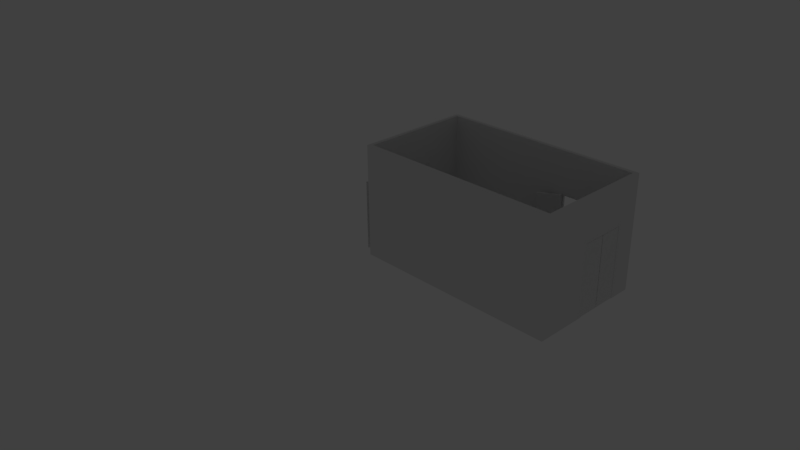 # Source: EPSI.blend  (saved by Blender 2.73.0; exported with 4.5.12 LTS)
import bpy
from mathutils import Matrix  # noqa: F401  (used for matrix-valued properties, if any)

bpy.ops.wm.read_factory_settings(use_empty=True)
scene = bpy.context.scene
scene.name = 'Scene'

# ---- collections
col_collection_1 = bpy.data.collections.new('Collection 1'); scene.collection.children.link(col_collection_1)
col_collection_1.hide_render = True
col_collection_1.hide_viewport = True
col_collection_2 = bpy.data.collections.new('Collection 2'); scene.collection.children.link(col_collection_2)

# ---- materials (node trees are filled in below, after node groups)
mat_door_material = bpy.data.materials.new('Door_material')
mat_door_material.alpha_threshold = 0.0
mat_door_material.roughness = 0.5

# ---- material node trees
mat_door_material.use_nodes = True; mat_door_material.node_tree.nodes.clear()
_N = mat_door_material.node_tree.nodes; _L = mat_door_material.node_tree.links
n0 = _N.new('ShaderNodeOutputMaterial'); n0.name = 'Material Output'; n0.location = (1100, 160)
n1 = _N.new('ShaderNodeBsdfDiffuse'); n1.name = 'Diffuse BSDF'; n1.location = (200, 320)
n1.label = 'Diffuse BSDF'
n2 = _N.new('ShaderNodeBsdfAnisotropic'); n2.name = 'Glossy_0'; n2.location = (200, 0)
n2.distribution = 'GGX'
n2.inputs[1].default_value = 0.4472
n3 = _N.new('ShaderNodeMixShader'); n3.name = 'Mix_0'; n3.location = (500, 160)
n3.inputs[0].default_value = 0.1
_L.new(n1.outputs[0], n3.inputs[1])
_L.new(n2.outputs[0], n3.inputs[2])
_L.new(n3.outputs[0], n0.inputs[0])
n0.is_active_output = True

# ---- world
world_world = bpy.data.worlds.new('World'); scene.world = world_world
world_world.color = (0.05088, 0.05088, 0.05088)
world_world.use_sun_shadow = False
world_world.sun_shadow_jitter_overblur = 0.0
world_world.cycles.sampling_method = 'MANUAL'
world_world.cycles.sample_map_resolution = 256

# ---- cameras
cam_camera = bpy.data.cameras.new('Camera')
cam_camera.clip_end = 100.0
cam_camera.lens = 35.0
cam_camera.sensor_width = 32.0
cam_camera.sensor_height = 18.0
cam_camera.ortho_scale = 7.314
cam_camera.dof.focus_distance = 0.0

# ---- lights
light_lamp = bpy.data.lights.new('Lamp', 'POINT')
light_lamp.transmission_factor = 0.0
light_lamp.cutoff_distance = 30.0
light_lamp.energy = 100.0
light_lamp.shadow_buffer_clip_start = 1.001
light_lamp.shadow_soft_size = 0.1
light_lamp.shadow_maximum_resolution = 0.006
light_lamp.use_absolute_resolution = True
light_lamp.cycles.use_multiple_importance_sampling = False

# ---- meshes
me_room_009 = bpy.data.meshes.new('Room.009')
me_room_009.from_pydata([(0.0, 0.0, 1.5), (0.0, 0.0, 0.0), (2.68, 0.0, 1.5), (2.68, 0.0, 0.0), (2.68, -1.48, 1.5), (2.68, -1.48, 0.0), (-4.441e-16, -1.48, 1.5), (-4.441e-16, -1.48, 0.0)], [], [(0, 1, 3, 2), (2, 3, 5, 4), (4, 5, 7, 6), (0, 6, 7, 1)])
_uv = me_room_009.uv_layers.new(name='UVMap')
_uv.uv.foreach_set('vector', [1.0, 0.1803, 1.0, 4.25e-05, 0.6779, 4.254e-05, 0.6779, 0.1803, 0.6779, 0.1803, 0.6779, 4.254e-05, 0.5, 4.256e-05, 0.5, 0.1803, 0.5, 0.1803, 0.5, 4.256e-05, 0.1779, 4.248e-05, 0.1779, 0.1803, 4.246e-05, 0.1803, 0.1779, 0.1803, 0.1779, 4.248e-05, 4.25e-05, 4.246e-05])
me_room_009.use_remesh_preserve_volume = False
me_room_009.use_remesh_preserve_attributes = False
me_room_009.use_mirror_vertex_groups = False
me_room_009.update()
me_ctrl_baseboard_003 = bpy.data.meshes.new('CTRL_Baseboard.003')
me_ctrl_baseboard_003.from_pydata([(-0.35, 0.0, 0.0), (-0.35, 0.4, 0.0), (0.35, 0.4, 0.0), (0.35, 0.0, 0.0), (-0.35, 0.0, 0.4), (-0.35, 0.4, 0.4), (0.35, 0.4, 0.4), (0.35, 0.0, 0.4)], [], [(0, 4, 5, 1), (2, 6, 7, 3)])
me_ctrl_baseboard_003.use_remesh_preserve_volume = False
me_ctrl_baseboard_003.use_remesh_preserve_attributes = False
me_ctrl_baseboard_003.use_mirror_vertex_groups = False
me_ctrl_baseboard_003.update()
me_ctrl_hole_003 = bpy.data.meshes.new('CTRL_Hole.003')
me_ctrl_hole_003.from_pydata([(-0.349, 0.0, 0.0), (-0.349, 0.05, 0.0), (0.349, 0.05, 0.0), (0.349, 0.0, 0.0), (-0.349, 0.0, 0.99), (-0.349, 0.05, 0.99), (0.349, 0.05, 0.99), (0.349, 0.0, 0.99)], [], [(0, 1, 2, 3), (0, 4, 5, 1), (1, 5, 6, 2), (3, 7, 4, 0), (2, 6, 7, 3), (5, 4, 7, 6)])
me_ctrl_hole_003.use_remesh_preserve_volume = False
me_ctrl_hole_003.use_remesh_preserve_attributes = False
me_ctrl_hole_003.use_mirror_vertex_groups = False
me_ctrl_hole_003.update()
me_doorframe_003 = bpy.data.meshes.new('Doorframe.003')
me_doorframe_003.from_pydata([(-0.35, -0.01667, 0.0), (-0.35, 0.03333, 0.0), (-0.3, 0.03333, 0.0), (-0.35, -0.01667, 0.99), (-0.35, 0.03333, 0.99), (0.35, 0.03333, 0.99), (0.35, -0.01667, 0.99), (0.3, -0.01667, 0.94), (-0.3, 0.03333, 0.94), (0.3, -0.01667, 0.0), (0.35, -0.01667, 0.0), (0.35, 0.03333, 0.0), (0.3, 0.008333, 0.94), (-0.3, 0.008333, 0.94), (-0.3, 0.008333, 0.0), (-0.28, 0.008333, 0.94), (-0.28, 0.008333, 0.0), (-0.28, 0.03333, 0.94), (-0.28, 0.03333, 0.0), (0.3, 0.008333, 0.0), (-0.3, -0.01667, 0.94), (-0.3, -0.01667, 0.0), (0.3, 0.03333, 0.94), (0.3, 0.03333, 0.0), (0.28, 0.03333, 0.0), (0.28, 0.008333, 0.0), (0.28, 0.03333, 0.94), (0.28, 0.008333, 0.92), (0.28, 0.008333, 0.94), (-0.28, 0.03333, 0.92), (-0.28, 0.008333, 0.92), (0.28, 0.03333, 0.92)], [], [(3, 4, 1, 0), (7, 12, 19, 9), (4, 3, 6, 5), (10, 11, 5, 6), (13, 20, 21, 14), (17, 15, 16, 18), (11, 23, 22, 5), (20, 13, 12, 7), (20, 3, 0, 21), (9, 10, 6, 7), (13, 14, 16, 15), (4, 8, 2, 1), (29, 30, 27, 31), (7, 6, 3, 20), (8, 4, 5, 22), (14, 2, 18, 16), (17, 18, 2, 8), (28, 25, 19, 12), (28, 26, 24, 25), (25, 24, 23, 19), (22, 23, 24, 26), (29, 31, 26, 17), (15, 28, 27, 30), (8, 22, 26)])
me_doorframe_003.materials.append(mat_door_material)
me_doorframe_003.use_remesh_preserve_volume = False
me_doorframe_003.use_remesh_preserve_attributes = False
me_doorframe_003.use_mirror_vertex_groups = False
me_doorframe_003.update()
me_door_007 = bpy.data.meshes.new('Door.007')
me_door_007.from_pydata([(-0.296, 0.0, -0.491), (-0.296, 0.019, -0.491), (0.0, 0.019, -0.491), (0.0, 0.0, -0.491), (-0.296, 0.0, 0.439), (-0.296, 0.019, 0.439), (0.0, 0.019, 0.439), (0.0, 0.0, 0.439)], [], [(4, 5, 1, 0), (5, 6, 2, 1), (6, 7, 3, 2), (7, 4, 0, 3), (0, 1, 2, 3), (7, 6, 5, 4)])
me_door_007.materials.append(mat_door_material)
me_door_007.use_remesh_preserve_volume = False
me_door_007.use_remesh_preserve_attributes = False
me_door_007.use_mirror_vertex_groups = False
me_door_007.update()
me_door_006 = bpy.data.meshes.new('Door.006')
me_door_006.from_pydata([(0.0, 0.0, -0.491), (0.0, 0.019, -0.491), (0.296, 0.019, -0.491), (0.296, 0.0, -0.491), (0.0, 0.0, 0.439), (0.0, 0.019, 0.439), (0.296, 0.019, 0.439), (0.296, 0.0, 0.439)], [], [(4, 5, 1, 0), (5, 6, 2, 1), (6, 7, 3, 2), (7, 4, 0, 3), (0, 1, 2, 3), (7, 6, 5, 4)])
me_door_006.materials.append(mat_door_material)
me_door_006.use_remesh_preserve_volume = False
me_door_006.use_remesh_preserve_attributes = False
me_door_006.use_mirror_vertex_groups = False
me_door_006.update()
me_ctrl_baseboard_002 = bpy.data.meshes.new('CTRL_Baseboard.002')
me_ctrl_baseboard_002.from_pydata([(-0.35, 0.0, 0.0), (-0.35, 0.4, 0.0), (0.35, 0.4, 0.0), (0.35, 0.0, 0.0), (-0.35, 0.0, 0.4), (-0.35, 0.4, 0.4), (0.35, 0.4, 0.4), (0.35, 0.0, 0.4)], [], [(0, 4, 5, 1), (2, 6, 7, 3)])
me_ctrl_baseboard_002.use_remesh_preserve_volume = False
me_ctrl_baseboard_002.use_remesh_preserve_attributes = False
me_ctrl_baseboard_002.use_mirror_vertex_groups = False
me_ctrl_baseboard_002.update()
me_ctrl_hole_002 = bpy.data.meshes.new('CTRL_Hole.002')
me_ctrl_hole_002.from_pydata([(-0.349, 0.0, 0.0), (-0.349, 0.05, 0.0), (0.349, 0.05, 0.0), (0.349, 0.0, 0.0), (-0.349, 0.0, 0.99), (-0.349, 0.05, 0.99), (0.349, 0.05, 0.99), (0.349, 0.0, 0.99)], [], [(0, 1, 2, 3), (0, 4, 5, 1), (1, 5, 6, 2), (3, 7, 4, 0), (2, 6, 7, 3), (5, 4, 7, 6)])
me_ctrl_hole_002.use_remesh_preserve_volume = False
me_ctrl_hole_002.use_remesh_preserve_attributes = False
me_ctrl_hole_002.use_mirror_vertex_groups = False
me_ctrl_hole_002.update()
me_doorframe_002 = bpy.data.meshes.new('Doorframe.002')
me_doorframe_002.from_pydata([(-0.35, -0.01667, 0.0), (-0.35, 0.03333, 0.0), (-0.3, 0.03333, 0.0), (-0.35, -0.01667, 0.99), (-0.35, 0.03333, 0.99), (0.35, 0.03333, 0.99), (0.35, -0.01667, 0.99), (0.3, -0.01667, 0.94), (-0.3, 0.03333, 0.94), (0.3, -0.01667, 0.0), (0.35, -0.01667, 0.0), (0.35, 0.03333, 0.0), (0.3, 0.008333, 0.94), (-0.3, 0.008333, 0.94), (-0.3, 0.008333, 0.0), (-0.28, 0.008333, 0.94), (-0.28, 0.008333, 0.0), (-0.28, 0.03333, 0.94), (-0.28, 0.03333, 0.0), (0.3, 0.008333, 0.0), (-0.3, -0.01667, 0.94), (-0.3, -0.01667, 0.0), (0.3, 0.03333, 0.94), (0.3, 0.03333, 0.0), (0.28, 0.03333, 0.0), (0.28, 0.008333, 0.0), (0.28, 0.03333, 0.94), (0.28, 0.008333, 0.92), (0.28, 0.008333, 0.94), (-0.28, 0.03333, 0.92), (-0.28, 0.008333, 0.92), (0.28, 0.03333, 0.92)], [], [(3, 4, 1, 0), (7, 12, 19, 9), (4, 3, 6, 5), (10, 11, 5, 6), (13, 20, 21, 14), (17, 15, 16, 18), (11, 23, 22, 5), (20, 13, 12, 7), (20, 3, 0, 21), (9, 10, 6, 7), (13, 14, 16, 15), (4, 8, 2, 1), (29, 30, 27, 31), (7, 6, 3, 20), (8, 4, 5, 22), (14, 2, 18, 16), (17, 18, 2, 8), (28, 25, 19, 12), (28, 26, 24, 25), (25, 24, 23, 19), (22, 23, 24, 26), (29, 31, 26, 17), (15, 28, 27, 30), (8, 22, 26)])
me_doorframe_002.materials.append(mat_door_material)
me_doorframe_002.use_remesh_preserve_volume = False
me_doorframe_002.use_remesh_preserve_attributes = False
me_doorframe_002.use_mirror_vertex_groups = False
me_doorframe_002.update()
me_door_005 = bpy.data.meshes.new('Door.005')
me_door_005.from_pydata([(-0.296, 0.0, -0.491), (-0.296, 0.019, -0.491), (0.0, 0.019, -0.491), (0.0, 0.0, -0.491), (-0.296, 0.0, 0.439), (-0.296, 0.019, 0.439), (0.0, 0.019, 0.439), (0.0, 0.0, 0.439)], [], [(4, 5, 1, 0), (5, 6, 2, 1), (6, 7, 3, 2), (7, 4, 0, 3), (0, 1, 2, 3), (7, 6, 5, 4)])
me_door_005.materials.append(mat_door_material)
me_door_005.use_remesh_preserve_volume = False
me_door_005.use_remesh_preserve_attributes = False
me_door_005.use_mirror_vertex_groups = False
me_door_005.update()
me_door_004 = bpy.data.meshes.new('Door.004')
me_door_004.from_pydata([(0.0, 0.0, -0.491), (0.0, 0.019, -0.491), (0.296, 0.019, -0.491), (0.296, 0.0, -0.491), (0.0, 0.0, 0.439), (0.0, 0.019, 0.439), (0.296, 0.019, 0.439), (0.296, 0.0, 0.439)], [], [(4, 5, 1, 0), (5, 6, 2, 1), (6, 7, 3, 2), (7, 4, 0, 3), (0, 1, 2, 3), (7, 6, 5, 4)])
me_door_004.materials.append(mat_door_material)
me_door_004.use_remesh_preserve_volume = False
me_door_004.use_remesh_preserve_attributes = False
me_door_004.use_mirror_vertex_groups = False
me_door_004.update()
me_ctrl_baseboard_001 = bpy.data.meshes.new('CTRL_Baseboard.001')
me_ctrl_baseboard_001.from_pydata([(-0.35, 0.0, 0.0), (-0.35, 0.4, 0.0), (0.35, 0.4, 0.0), (0.35, 0.0, 0.0), (-0.35, 0.0, 0.4), (-0.35, 0.4, 0.4), (0.35, 0.4, 0.4), (0.35, 0.0, 0.4)], [], [(0, 4, 5, 1), (2, 6, 7, 3)])
me_ctrl_baseboard_001.use_remesh_preserve_volume = False
me_ctrl_baseboard_001.use_remesh_preserve_attributes = False
me_ctrl_baseboard_001.use_mirror_vertex_groups = False
me_ctrl_baseboard_001.update()
me_ctrl_hole_001 = bpy.data.meshes.new('CTRL_Hole.001')
me_ctrl_hole_001.from_pydata([(-0.349, 0.0, 0.0), (-0.349, 0.05, 0.0), (0.349, 0.05, 0.0), (0.349, 0.0, 0.0), (-0.349, 0.0, 0.99), (-0.349, 0.05, 0.99), (0.349, 0.05, 0.99), (0.349, 0.0, 0.99)], [], [(0, 1, 2, 3), (0, 4, 5, 1), (1, 5, 6, 2), (3, 7, 4, 0), (2, 6, 7, 3), (5, 4, 7, 6)])
me_ctrl_hole_001.use_remesh_preserve_volume = False
me_ctrl_hole_001.use_remesh_preserve_attributes = False
me_ctrl_hole_001.use_mirror_vertex_groups = False
me_ctrl_hole_001.update()
me_doorframe_001 = bpy.data.meshes.new('Doorframe.001')
me_doorframe_001.from_pydata([(-0.35, -0.01667, 0.0), (-0.35, 0.03333, 0.0), (-0.3, 0.03333, 0.0), (-0.35, -0.01667, 0.99), (-0.35, 0.03333, 0.99), (0.35, 0.03333, 0.99), (0.35, -0.01667, 0.99), (0.3, -0.01667, 0.94), (-0.3, 0.03333, 0.94), (0.3, -0.01667, 0.0), (0.35, -0.01667, 0.0), (0.35, 0.03333, 0.0), (0.3, 0.008333, 0.94), (-0.3, 0.008333, 0.94), (-0.3, 0.008333, 0.0), (-0.28, 0.008333, 0.94), (-0.28, 0.008333, 0.0), (-0.28, 0.03333, 0.94), (-0.28, 0.03333, 0.0), (0.3, 0.008333, 0.0), (-0.3, -0.01667, 0.94), (-0.3, -0.01667, 0.0), (0.3, 0.03333, 0.94), (0.3, 0.03333, 0.0), (0.28, 0.03333, 0.0), (0.28, 0.008333, 0.0), (0.28, 0.03333, 0.94), (0.28, 0.008333, 0.92), (0.28, 0.008333, 0.94), (-0.28, 0.03333, 0.92), (-0.28, 0.008333, 0.92), (0.28, 0.03333, 0.92)], [], [(3, 4, 1, 0), (7, 12, 19, 9), (4, 3, 6, 5), (10, 11, 5, 6), (13, 20, 21, 14), (17, 15, 16, 18), (11, 23, 22, 5), (20, 13, 12, 7), (20, 3, 0, 21), (9, 10, 6, 7), (13, 14, 16, 15), (4, 8, 2, 1), (29, 30, 27, 31), (7, 6, 3, 20), (8, 4, 5, 22), (14, 2, 18, 16), (17, 18, 2, 8), (28, 25, 19, 12), (28, 26, 24, 25), (25, 24, 23, 19), (22, 23, 24, 26), (29, 31, 26, 17), (15, 28, 27, 30), (8, 22, 26)])
me_doorframe_001.materials.append(mat_door_material)
me_doorframe_001.use_remesh_preserve_volume = False
me_doorframe_001.use_remesh_preserve_attributes = False
me_doorframe_001.use_mirror_vertex_groups = False
me_doorframe_001.update()
me_door_003 = bpy.data.meshes.new('Door.003')
me_door_003.from_pydata([(-0.296, 0.0, -0.491), (-0.296, 0.019, -0.491), (0.0, 0.019, -0.491), (0.0, 0.0, -0.491), (-0.296, 0.0, 0.439), (-0.296, 0.019, 0.439), (0.0, 0.019, 0.439), (0.0, 0.0, 0.439)], [], [(4, 5, 1, 0), (5, 6, 2, 1), (6, 7, 3, 2), (7, 4, 0, 3), (0, 1, 2, 3), (7, 6, 5, 4)])
me_door_003.materials.append(mat_door_material)
me_door_003.use_remesh_preserve_volume = False
me_door_003.use_remesh_preserve_attributes = False
me_door_003.use_mirror_vertex_groups = False
me_door_003.update()
me_door_002 = bpy.data.meshes.new('Door.002')
me_door_002.from_pydata([(0.0, 0.0, -0.491), (0.0, 0.019, -0.491), (0.296, 0.019, -0.491), (0.296, 0.0, -0.491), (0.0, 0.0, 0.439), (0.0, 0.019, 0.439), (0.296, 0.019, 0.439), (0.296, 0.0, 0.439)], [], [(4, 5, 1, 0), (5, 6, 2, 1), (6, 7, 3, 2), (7, 4, 0, 3), (0, 1, 2, 3), (7, 6, 5, 4)])
me_door_002.materials.append(mat_door_material)
me_door_002.use_remesh_preserve_volume = False
me_door_002.use_remesh_preserve_attributes = False
me_door_002.use_mirror_vertex_groups = False
me_door_002.update()
me_floor = bpy.data.meshes.new('Floor')
me_floor.from_pydata([(0.0, 0.0, 0.0), (2.68, 0.0, 0.0), (2.68, -1.48, 0.0), (-4.441e-16, -1.48, 0.0)], [], [(0, 1, 2, 3)])
_uv = me_floor.uv_layers.new(name='UVMap')
_uv.uv.foreach_set('vector', [7.43e-05, 7.439e-05, 0.9999, 7.43e-05, 0.9999, 0.5522, 7.435e-05, 0.5522])
me_floor.use_remesh_preserve_volume = False
me_floor.use_remesh_preserve_attributes = False
me_floor.use_mirror_vertex_groups = False
me_floor.update()

# ---- objects
ob_lamp = bpy.data.objects.new('Lamp', light_lamp)
ob_camera = bpy.data.objects.new('Camera', cam_camera)
ob_entree = bpy.data.objects.new('Entree', me_room_009)
ob_door_group = bpy.data.objects.new('Door_Group', None)
ob_ctrl_baseboard_002 = bpy.data.objects.new('CTRL_Baseboard.002', me_ctrl_baseboard_003)
ob_ctrl_hole_002 = bpy.data.objects.new('CTRL_Hole.002', me_ctrl_hole_003)
ob_doorframe_002 = bpy.data.objects.new('Doorframe.002', me_doorframe_003)
ob_door_005 = bpy.data.objects.new('Door.005', me_door_007)
ob_door_004 = bpy.data.objects.new('Door.004', me_door_006)
ob_door_group_002 = bpy.data.objects.new('Door_Group.002', None)
ob_ctrl_baseboard_001 = bpy.data.objects.new('CTRL_Baseboard.001', me_ctrl_baseboard_002)
ob_ctrl_hole_001 = bpy.data.objects.new('CTRL_Hole.001', me_ctrl_hole_002)
ob_doorframe_001 = bpy.data.objects.new('Doorframe.001', me_doorframe_002)
ob_door_003 = bpy.data.objects.new('Door.003', me_door_005)
ob_door_002 = bpy.data.objects.new('Door.002', me_door_004)
ob_door_group_001 = bpy.data.objects.new('Door_Group.001', None)
ob_ctrl_baseboard = bpy.data.objects.new('CTRL_Baseboard', me_ctrl_baseboard_001)
ob_ctrl_hole = bpy.data.objects.new('CTRL_Hole', me_ctrl_hole_001)
ob_doorframe = bpy.data.objects.new('Doorframe', me_doorframe_001)
ob_door_001 = bpy.data.objects.new('Door.001', me_door_003)
ob_door = bpy.data.objects.new('Door', me_door_002)
ob_floor = bpy.data.objects.new('Floor', me_floor)

# ---- transforms, parenting, visibility, modifiers, constraints
ob_lamp.location = (4.076, 1.005, 5.904)
ob_lamp.rotation_euler = (0.6503, 0.05522, 1.866)
ob_lamp.lock_rotations_4d = False
ob_lamp.empty_display_type = 'ARROWS'
ob_lamp.color = (0.0, 0.0, 0.0, 0.0)
ob_lamp.lineart.crease_threshold = 0.0
ob_camera.location = (7.481, -6.508, 5.344)
ob_camera.rotation_euler = (1.109, 0.01082, 0.8149)
ob_camera.lock_rotations_4d = False
ob_camera.empty_display_type = 'ARROWS'
ob_camera.color = (0.0, 0.0, 0.0, 0.0)
ob_camera.display_type = 'WIRE'
ob_camera.lineart.crease_threshold = 0.0
ob_entree.location = (0.02452, 1.497, 0.0)
ob_entree.lineart.crease_threshold = 0.0
_m = ob_entree.modifiers.new('Solidify', 'SOLIDIFY')
_m.thickness = 0.05
_m.use_even_offset = True
_m.use_quality_normals = True
_m.nonmanifold_thickness_mode = 'FIXED'
_m.nonmanifold_merge_threshold = 0.0003
_m = ob_entree.modifiers.new('Boolean', 'BOOLEAN')
_m.solver = 'FAST'
_m = ob_entree.modifiers.new('Boolean.001', 'BOOLEAN')
_m.object = ob_ctrl_hole
_m.solver = 'FAST'
_m = ob_entree.modifiers.new('Boolean.002', 'BOOLEAN')
_m.object = ob_ctrl_hole_001
_m.solver = 'FAST'
_m = ob_entree.modifiers.new('Boolean.003', 'BOOLEAN')
_m.object = ob_ctrl_hole_002
_m.solver = 'FAST'
ob_door_group.parent = ob_entree
ob_door_group.matrix_parent_inverse = Matrix(((1.0, 0.0, 0.0, -0.02452), (0.0, 1.0, 0.0, -1.497), (0.0, 0.0, 1.0, -0.0), (0.0, 0.0, 0.0, 1.0)))
ob_door_group.location = (-0.01404, 0.6217, 5.589e-05)
ob_door_group.rotation_euler = (0.0, -0.0, -1.571)
ob_door_group.empty_image_offset = (0.0, 0.0)
ob_door_group.lineart.crease_threshold = 0.0
ob_ctrl_baseboard_002.parent = ob_door_group
ob_ctrl_baseboard_002.location = (0.0, -0.1667, -0.1)
ob_ctrl_baseboard_002.hide_viewport = True
ob_ctrl_baseboard_002.hide_render = True
ob_ctrl_baseboard_002.display_type = 'WIRE'
ob_ctrl_baseboard_002.lineart.crease_threshold = 0.0
ob_ctrl_hole_002.parent = ob_door_group
ob_ctrl_hole_002.location = (0.0, -0.01667, -0.002)
ob_ctrl_hole_002.scale = (1.0, 8.0, 1.0)
ob_ctrl_hole_002.hide_viewport = True
ob_ctrl_hole_002.hide_render = True
ob_ctrl_hole_002.display_type = 'WIRE'
ob_ctrl_hole_002.lineart.crease_threshold = 0.0
ob_doorframe_002.parent = ob_door_group
ob_doorframe_002.location = (0.0, 0.0, 0.0)
ob_doorframe_002.lineart.crease_threshold = 0.0
ob_door_005.parent = ob_doorframe_002
ob_door_005.location = (0.3, -0.01235, 0.495)
ob_door_005.rotation_euler = (0.0, 0.0, 2.618)
ob_door_005.lock_rotation = (True, True, False)
ob_door_005.lineart.crease_threshold = 0.0
ob_door_004.parent = ob_doorframe_002
ob_door_004.location = (-0.3, -0.01235, 0.495)
ob_door_004.rotation_euler = (0.0, 0.0, -2.618)
ob_door_004.lock_rotation = (True, True, False)
ob_door_004.lineart.crease_threshold = 0.0
ob_door_group_002.parent = ob_entree
ob_door_group_002.matrix_parent_inverse = Matrix(((1.0, 0.0, 0.0, -0.02452), (0.0, 1.0, 0.0, -1.497), (0.0, 0.0, 1.0, -0.0), (0.0, 0.0, 0.0, 1.0)))
ob_door_group_002.location = (2.738, 0.9541, 5.589e-05)
ob_door_group_002.rotation_euler = (0.0, 0.0, 1.571)
ob_door_group_002.empty_image_offset = (0.0, 0.0)
ob_door_group_002.lineart.crease_threshold = 0.0
ob_ctrl_baseboard_001.parent = ob_door_group_002
ob_ctrl_baseboard_001.location = (0.0, -0.1667, -0.1)
ob_ctrl_baseboard_001.hide_viewport = True
ob_ctrl_baseboard_001.hide_render = True
ob_ctrl_baseboard_001.display_type = 'WIRE'
ob_ctrl_baseboard_001.lineart.crease_threshold = 0.0
ob_ctrl_hole_001.parent = ob_door_group_002
ob_ctrl_hole_001.location = (0.0, -0.01667, -0.002)
ob_ctrl_hole_001.scale = (1.0, 8.0, 1.0)
ob_ctrl_hole_001.hide_viewport = True
ob_ctrl_hole_001.hide_render = True
ob_ctrl_hole_001.display_type = 'WIRE'
ob_ctrl_hole_001.lineart.crease_threshold = 0.0
ob_doorframe_001.parent = ob_door_group_002
ob_doorframe_001.location = (0.0, 0.0, 0.0)
ob_doorframe_001.lineart.crease_threshold = 0.0
ob_door_003.parent = ob_doorframe_001
ob_door_003.location = (0.3, -0.01235, 0.495)
ob_door_003.lock_rotation = (True, True, False)
ob_door_003.lineart.crease_threshold = 0.0
ob_door_002.parent = ob_doorframe_001
ob_door_002.location = (-0.3, -0.01235, 0.495)
ob_door_002.lock_rotation = (True, True, False)
ob_door_002.lineart.crease_threshold = 0.0
ob_door_group_001.parent = ob_entree
ob_door_group_001.matrix_parent_inverse = Matrix(((1.0, 0.0, 0.0, -0.02452), (0.0, 1.0, 0.0, -1.497), (0.0, 0.0, 1.0, -0.0), (0.0, 0.0, 0.0, 1.0)))
ob_door_group_001.location = (2.065, 1.512, 5.589e-05)
ob_door_group_001.empty_image_offset = (0.0, 0.0)
ob_door_group_001.lineart.crease_threshold = 0.0
ob_ctrl_baseboard.parent = ob_door_group_001
ob_ctrl_baseboard.location = (0.0, -0.1667, -0.1)
ob_ctrl_baseboard.hide_viewport = True
ob_ctrl_baseboard.hide_render = True
ob_ctrl_baseboard.display_type = 'WIRE'
ob_ctrl_baseboard.lineart.crease_threshold = 0.0
ob_ctrl_hole.parent = ob_door_group_001
ob_ctrl_hole.location = (0.0, -0.01667, -0.002)
ob_ctrl_hole.scale = (1.0, 8.0, 1.0)
ob_ctrl_hole.hide_viewport = True
ob_ctrl_hole.hide_render = True
ob_ctrl_hole.display_type = 'WIRE'
ob_ctrl_hole.lineart.crease_threshold = 0.0
ob_doorframe.parent = ob_door_group_001
ob_doorframe.location = (0.0, 0.0, 0.0)
ob_doorframe.lineart.crease_threshold = 0.0
ob_door_001.parent = ob_doorframe
ob_door_001.location = (0.3, -0.01235, 0.495)
ob_door_001.rotation_euler = (0.0, 0.0, 2.618)
ob_door_001.lock_rotation = (True, True, False)
ob_door_001.lineart.crease_threshold = 0.0
ob_door.parent = ob_doorframe
ob_door.location = (-0.3, -0.01235, 0.495)
ob_door.rotation_euler = (0.0, 0.0, -2.618)
ob_door.lock_rotation = (True, True, False)
ob_door.lineart.crease_threshold = 0.0
ob_floor.parent = ob_entree
ob_floor.location = (0.0, 0.0, 0.0)
ob_floor.lineart.crease_threshold = 0.0

# ---- collection membership
col_collection_1.objects.link(ob_lamp)
col_collection_1.objects.link(ob_camera)
col_collection_2.objects.link(ob_entree)
col_collection_2.objects.link(ob_door_group)
col_collection_2.objects.link(ob_ctrl_baseboard_002)
col_collection_2.objects.link(ob_ctrl_hole_002)
col_collection_2.objects.link(ob_doorframe_002)
col_collection_2.objects.link(ob_door_005)
col_collection_2.objects.link(ob_door_004)
col_collection_2.objects.link(ob_door_group_002)
col_collection_2.objects.link(ob_ctrl_baseboard_001)
col_collection_2.objects.link(ob_ctrl_hole_001)
col_collection_2.objects.link(ob_doorframe_001)
col_collection_2.objects.link(ob_door_003)
col_collection_2.objects.link(ob_door_002)
col_collection_2.objects.link(ob_door_group_001)
col_collection_2.objects.link(ob_ctrl_baseboard)
col_collection_2.objects.link(ob_ctrl_hole)
col_collection_2.objects.link(ob_doorframe)
col_collection_2.objects.link(ob_door_001)
col_collection_2.objects.link(ob_door)
col_collection_2.objects.link(ob_floor)

# ---- scene / render settings (as saved in the file)
scene.camera = ob_camera
scene.frame_start = 1; scene.frame_end = 250; scene.frame_set(1)
scene.render.engine = 'CYCLES'
scene.render.resolution_percentage = 50
scene.render.dither_intensity = 0.0
scene.cycles.use_denoising = False
scene.cycles.samples = 10
scene.cycles.sampling_pattern = 'TABULATED_SOBOL'
scene.cycles.light_sampling_threshold = 0.0
scene.cycles.use_adaptive_sampling = False
scene.cycles.use_light_tree = False
scene.cycles.blur_glossy = 0.0
scene.cycles.pixel_filter_type = 'GAUSSIAN'
scene.cycles.sample_clamp_indirect = 0.0
scene.view_settings.view_transform = 'Standard'
bpy.context.view_layer.update()
